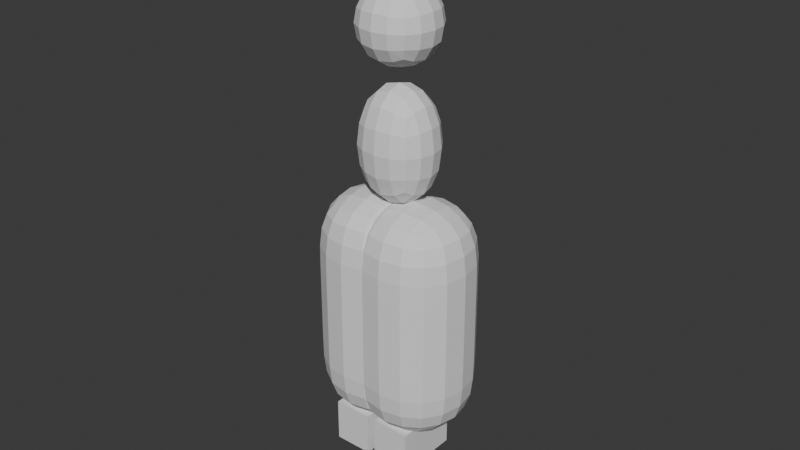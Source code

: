 # Source: hooper_base_model.blend  (saved by Blender 4.4.32; exported with 4.5.12 LTS)
import bpy
from mathutils import Matrix  # noqa: F401  (used for matrix-valued properties, if any)

bpy.ops.wm.read_factory_settings(use_empty=True)
scene = bpy.context.scene
scene.name = 'Scene'

# ---- collections
col_hooper = bpy.data.collections.new('hooper'); scene.collection.children.link(col_hooper)

# ---- world
world_world = bpy.data.worlds.new('World'); scene.world = world_world
world_world.use_nodes = True; world_world.node_tree.nodes.clear()
_N = world_world.node_tree.nodes; _L = world_world.node_tree.links
n0 = _N.new('ShaderNodeOutputWorld'); n0.name = 'World Output'; n0.location = (300, 300)
n1 = _N.new('ShaderNodeBackground'); n1.name = 'Background'; n1.location = (10, 300)
n1.inputs[0].default_value = (0.05088, 0.05088, 0.05088, 1.0)
_L.new(n1.outputs[0], n0.inputs[0])
n0.is_active_output = True
world_world.color = (0.05088, 0.05088, 0.05088)
world_world.sun_shadow_jitter_overblur = 0.0

# ---- meshes
me_cube_001 = bpy.data.meshes.new('Cube.001')
me_cube_001.from_pydata([(-0.1867, -0.1867, -0.1867), (-0.1867, -0.1867, 0.1867), (-0.1867, 0.1867, -0.1867), (-0.1867, 0.1867, 0.1867), (0.1867, -0.1867, -0.1867), (0.1867, -0.1867, 0.1867), (0.1867, 0.1867, -0.1867), (0.1867, 0.1867, 0.1867)], [], [(0, 1, 3, 2), (2, 3, 7, 6), (6, 7, 5, 4), (4, 5, 1, 0), (2, 6, 4, 0), (7, 3, 1, 5)])
_uv = me_cube_001.uv_layers.new(name='UVMap')
_uv.uv.foreach_set('vector', [0.375, 0.0, 0.625, 0.0, 0.625, 0.25, 0.375, 0.25, 0.375, 0.25, 0.625, 0.25, 0.625, 0.5, 0.375, 0.5, 0.375, 0.5, 0.625, 0.5, 0.625, 0.75, 0.375, 0.75, 0.375, 0.75, 0.625, 0.75, 0.625, 1.0, 0.375, 1.0, 0.125, 0.5, 0.375, 0.5, 0.375, 0.75, 0.125, 0.75, 0.625, 0.5, 0.875, 0.5, 0.875, 0.75, 0.625, 0.75])
me_cube_001.update()
me_cube_002 = bpy.data.meshes.new('Cube.002')
me_cube_002.from_pydata([(0.1889, 0.176, 0.2787), (0.1889, 0.176, -0.2787), (0.1889, -0.176, 0.2787), (0.1889, -0.176, -0.2787), (-0.1889, 0.176, 0.2787), (-0.1889, 0.176, -0.2787), (-0.1889, -0.176, 0.2787), (-0.1889, -0.176, -0.2787)], [], [(0, 1, 3, 2), (2, 3, 7, 6), (6, 7, 5, 4), (4, 5, 1, 0), (2, 6, 4, 0), (7, 3, 1, 5)])
_uv = me_cube_002.uv_layers.new(name='UVMap')
_uv.uv.foreach_set('vector', [0.375, 0.0, 0.625, 0.0, 0.625, 0.25, 0.375, 0.25, 0.375, 0.25, 0.625, 0.25, 0.625, 0.5, 0.375, 0.5, 0.375, 0.5, 0.625, 0.5, 0.625, 0.75, 0.375, 0.75, 0.375, 0.75, 0.625, 0.75, 0.625, 1.0, 0.375, 1.0, 0.125, 0.5, 0.375, 0.5, 0.375, 0.75, 0.125, 0.75, 0.625, 0.5, 0.875, 0.5, 0.875, 0.75, 0.625, 0.75])
me_cube_002.update()
me_plane = bpy.data.meshes.new('Plane')
me_plane.from_pydata([(0.09115, -0.007135, 1.131), (0.09115, -0.007135, 0.1083), (0.09115, -0.007135, 1.461), (0.8297, -0.007135, 1.461), (0.0, -0.007135, 1.467), (0.0, -0.007135, 1.663)], [(0, 1), (2, 3), (4, 5)], [])
_uv = me_plane.uv_layers.new(name='UVMap')
_uv.uv.foreach_set('vector', [])
me_plane.update()
me_cube_003 = bpy.data.meshes.new('Cube.003')
me_cube_003.from_pydata([(-0.09077, -0.1371, 0.0), (-0.09077, -0.1371, 0.1784), (-0.09077, 0.1371, 0.0), (-0.09077, 0.1371, 0.1784), (0.09077, -0.1371, 0.0), (0.09077, -0.1371, 0.1784), (0.09077, 0.1371, 0.0), (0.09077, 0.1371, 0.1784)], [], [(0, 1, 3, 2), (2, 3, 7, 6), (6, 7, 5, 4), (4, 5, 1, 0), (2, 6, 4, 0), (7, 3, 1, 5)])
_uv = me_cube_003.uv_layers.new(name='UVMap')
_uv.uv.foreach_set('vector', [0.375, 0.0, 0.625, 0.0, 0.625, 0.25, 0.375, 0.25, 0.375, 0.25, 0.625, 0.25, 0.625, 0.5, 0.375, 0.5, 0.375, 0.5, 0.625, 0.5, 0.625, 0.75, 0.375, 0.75, 0.375, 0.75, 0.625, 0.75, 0.625, 1.0, 0.375, 1.0, 0.125, 0.5, 0.375, 0.5, 0.375, 0.75, 0.125, 0.75, 0.625, 0.5, 0.875, 0.5, 0.875, 0.75, 0.625, 0.75])
me_cube_003.update()

# ---- objects
ob_head = bpy.data.objects.new('head', me_cube_001)
ob_body = bpy.data.objects.new('body', me_cube_002)
ob_limbs = bpy.data.objects.new('limbs', me_plane)
ob_shoes = bpy.data.objects.new('shoes', me_cube_003)

# ---- transforms, parenting, visibility, modifiers, constraints
ob_head.location = (0.0, 0.0, 1.769)
_m = ob_head.modifiers.new('Subdivision', 'SUBSURF')
_m.levels = 2
ob_body.location = (0.0, 0.0, 1.313)
_m = ob_body.modifiers.new('Subdivision', 'SUBSURF')
_m.levels = 2
ob_limbs.location = (0.0, 0.0, 0.0)
_m = ob_limbs.modifiers.new('Mirror', 'MIRROR')
_m = ob_limbs.modifiers.new('Skin', 'SKIN')
_m = ob_limbs.modifiers.new('Subdivision', 'SUBSURF')
ob_shoes.location = (0.09798, -0.0471, 0.0)
ob_shoes.scale = (0.8891, 0.9773, 1.0)
_m = ob_shoes.modifiers.new('Mirror', 'MIRROR')
_m.mirror_object = ob_head

# ---- collection membership
col_hooper.objects.link(ob_head)
col_hooper.objects.link(ob_body)
col_hooper.objects.link(ob_limbs)
col_hooper.objects.link(ob_shoes)

# ---- scene / render settings (as saved in the file)
scene.frame_start = 1; scene.frame_end = 250; scene.frame_set(149)
scene.render.engine = 'BLENDER_EEVEE_NEXT'
bpy.context.view_layer.update()

# ---- added for rendering (the .blend has no active camera and no usable light): camera, sun
cam_auto = bpy.data.cameras.new('AutoCamera')
cam_auto.lens = 50.0
cam_auto.sensor_width = 36.0
cam_auto.clip_end = 1000.0
ob_auto_camera = bpy.data.objects.new('AutoCamera', cam_auto)
scene.collection.objects.link(ob_auto_camera)
ob_auto_camera.location = (2.39776, -2.87731, 2.89587)
ob_auto_camera.rotation_euler = (1.09748, -7.21219e-08, 0.694738)
scene.camera = ob_auto_camera
light_auto_sun = bpy.data.lights.new('AutoSun', 'SUN')
light_auto_sun.energy = 3.0
light_auto_sun.angle = 0.0523599
ob_auto_sun = bpy.data.objects.new('AutoSun', light_auto_sun)
scene.collection.objects.link(ob_auto_sun)
ob_auto_sun.rotation_euler = (0.872665, 0.174533, 0.523599)
bpy.context.view_layer.update()

